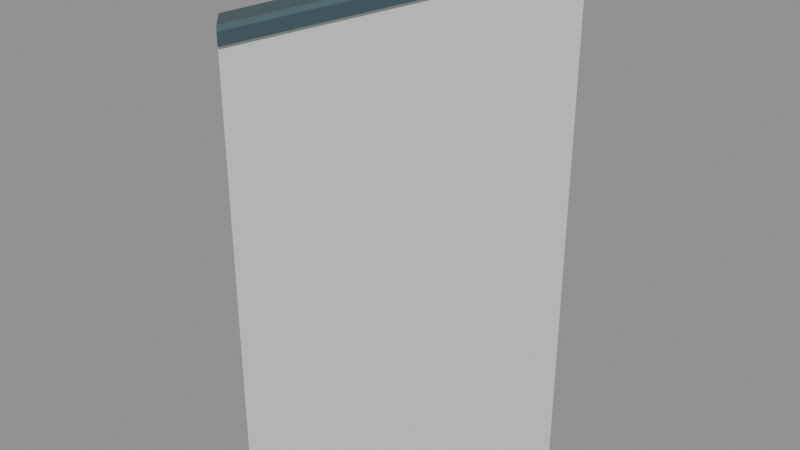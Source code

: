 # Source: halfwall_45_port_rise_3.blend  (saved by Blender 5.2.45; exported with 4.5.12 LTS)
import bpy
from mathutils import Matrix  # noqa: F401  (used for matrix-valued properties, if any)

bpy.ops.wm.read_factory_settings(use_empty=True)
scene = bpy.context.scene
scene.name = 'halfwall_45_port_rise_3'

# ---- materials (node trees are filled in below, after node groups)
mat_warm_white_painted_steel = bpy.data.materials.new('Warm white painted steel')
mat_warm_white_painted_steel.diffuse_color = (0.74, 0.78, 0.75, 1.0)
mat_dark_gunwale_cap = bpy.data.materials.new('Dark gunwale cap')
mat_dark_gunwale_cap.diffuse_color = (0.075, 0.13, 0.15, 1.0)

# ---- material node trees
mat_warm_white_painted_steel.use_nodes = True; mat_warm_white_painted_steel.node_tree.nodes.clear()
_N = mat_warm_white_painted_steel.node_tree.nodes; _L = mat_warm_white_painted_steel.node_tree.links
n0 = _N.new('ShaderNodeBsdfPrincipled'); n0.name = 'Principled BSDF'; n0.location = (-200, 100)
n0.inputs[0].default_value = (0.74, 0.78, 0.75, 1.0)
n0.inputs[1].default_value = 0.3
n0.inputs[2].default_value = 0.42
n0.inputs[10].default_value = 0.005
n1 = _N.new('ShaderNodeOutputMaterial'); n1.name = 'Material Output'; n1.location = (200, 100)
_L.new(n0.outputs[0], n1.inputs[0])
n1.is_active_output = True
mat_dark_gunwale_cap.use_nodes = True; mat_dark_gunwale_cap.node_tree.nodes.clear()
_N = mat_dark_gunwale_cap.node_tree.nodes; _L = mat_dark_gunwale_cap.node_tree.links
n0 = _N.new('ShaderNodeBsdfPrincipled'); n0.name = 'Principled BSDF'; n0.location = (-200, 100)
n0.inputs[0].default_value = (0.075, 0.13, 0.15, 1.0)
n0.inputs[1].default_value = 0.5
n0.inputs[2].default_value = 0.4
n0.inputs[10].default_value = 0.005
n1 = _N.new('ShaderNodeOutputMaterial'); n1.name = 'Material Output'; n1.location = (200, 100)
_L.new(n0.outputs[0], n1.inputs[0])
n1.is_active_output = True

# ---- meshes
me_seamless_solid_halfwall_006 = bpy.data.meshes.new('Seamless solid halfwall.006')
me_seamless_solid_halfwall_006.from_pydata([(-0.02828, 0.02828, 0.0), (0.02828, -0.02828, 0.0), (0.02828, -0.02828, 1.05), (-0.02828, 0.02828, 1.05), (0.4717, 0.5283, 0.0), (0.5283, 0.4717, 0.0), (0.5283, 0.4717, 1.2), (0.4717, 0.5283, 1.2)], [], [(3, 2, 1, 0), (4, 5, 6, 7), (0, 1, 5, 4), (1, 2, 6, 5), (2, 3, 7, 6), (3, 0, 4, 7)])
me_seamless_solid_halfwall_006.materials.append(mat_warm_white_painted_steel)
me_seamless_solid_halfwall_006.update()
me_seamless_top_cap_006 = bpy.data.meshes.new('Seamless top cap.006')
me_seamless_top_cap_006.from_pydata([(-0.03536, 0.03536, 1.035), (0.03536, -0.03536, 1.035), (0.03536, -0.03536, 1.065), (0.02828, -0.02828, 1.075), (-0.02828, 0.02828, 1.075), (-0.03536, 0.03536, 1.065), (0.4646, 0.5354, 1.185), (0.5354, 0.4646, 1.185), (0.5354, 0.4646, 1.215), (0.5283, 0.4717, 1.225), (0.4717, 0.5283, 1.225), (0.4646, 0.5354, 1.215)], [], [(5, 4, 3, 2, 1, 0), (6, 7, 8, 9, 10, 11), (0, 1, 7, 6), (1, 2, 8, 7), (2, 3, 9, 8), (3, 4, 10, 9), (4, 5, 11, 10), (5, 0, 6, 11)])
me_seamless_top_cap_006.materials.append(mat_dark_gunwale_cap)
me_seamless_top_cap_006.update()

# ---- objects
ob_seamless_solid_halfwall_006 = bpy.data.objects.new('Seamless solid halfwall.006', me_seamless_solid_halfwall_006)
ob_seamless_top_cap_006 = bpy.data.objects.new('Seamless top cap.006', me_seamless_top_cap_006)
ob_socketstart_028 = bpy.data.objects.new('SocketStart.028', None)
ob_socketend_022 = bpy.data.objects.new('SocketEnd.022', None)

# ---- transforms, parenting, visibility, modifiers, constraints
ob_seamless_solid_halfwall_006.location = (0.0, 0.0, 0.0)
ob_seamless_top_cap_006.location = (0.0, 0.0, 0.0)
ob_socketstart_028.location = (0.0, 0.0, 0.0)
ob_socketstart_028.empty_display_size = 0.08
ob_socketend_022.location = (0.5, 0.5, 0.0)
ob_socketend_022.empty_display_size = 0.08

# ---- collection membership
scene.collection.objects.link(ob_seamless_solid_halfwall_006)
scene.collection.objects.link(ob_seamless_top_cap_006)
scene.collection.objects.link(ob_socketstart_028)
scene.collection.objects.link(ob_socketend_022)

# ---- scene / render settings (as saved in the file)
scene.frame_start = 1; scene.frame_end = 250; scene.frame_set(1)
scene.render.engine = 'BLENDER_EEVEE_NEXT'
scene.render.image_settings.exr_codec = 'NONE'
scene.render.use_bake_clear = False
scene.render.bake_margin = 0
scene.render.bake_bias = 0.0
scene.render.bake_samples = 0
scene.render.simplify_subdivision_render = 0
scene.render.simplify_child_particles_render = 0.0
scene.render.compositor_device = 'GPU'
scene.eevee.use_volume_custom_range = False
scene.eevee.gtao_distance = 0.0
scene.eevee.use_fast_gi = False
scene.eevee.fast_gi_thickness_near = 0.1
scene.eevee.fast_gi_thickness_far = 0.0
scene.eevee.ray_tracing_options.screen_trace_thickness = 0.1
bpy.context.view_layer.update()

# ---- added for rendering (the .blend has no active camera and no usable light): camera, sun + grey world if the file has none
cam_auto = bpy.data.cameras.new('AutoCamera')
cam_auto.lens = 50.0
cam_auto.sensor_width = 36.0
cam_auto.clip_end = 1000.0
ob_auto_camera = bpy.data.objects.new('AutoCamera', cam_auto)
scene.collection.objects.link(ob_auto_camera)
ob_auto_camera.location = (1.60729, -1.37875, 1.69833)
ob_auto_camera.rotation_euler = (1.09748, -7.21219e-08, 0.694738)
scene.camera = ob_auto_camera
light_auto_sun = bpy.data.lights.new('AutoSun', 'SUN')
light_auto_sun.energy = 3.0
light_auto_sun.angle = 0.0523599
ob_auto_sun = bpy.data.objects.new('AutoSun', light_auto_sun)
scene.collection.objects.link(ob_auto_sun)
ob_auto_sun.rotation_euler = (0.872665, 0.174533, 0.523599)
if scene.world is None:
    world_auto = bpy.data.worlds.new('AutoWorld')
    world_auto.color = (0.3, 0.3, 0.3)
    scene.world = world_auto
bpy.context.view_layer.update()
